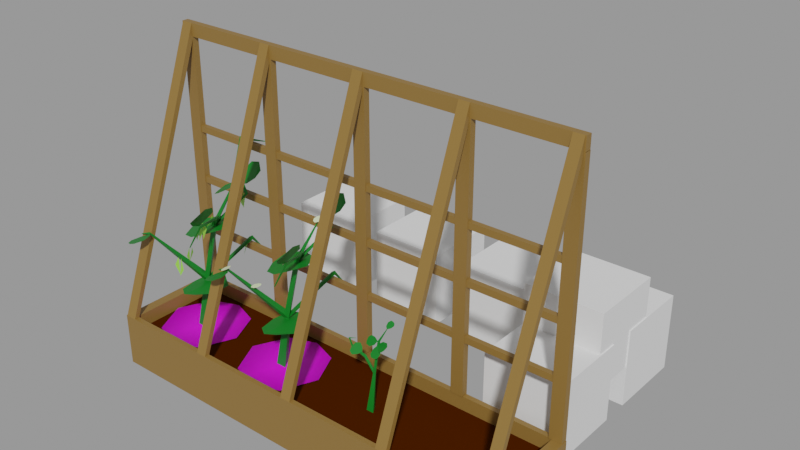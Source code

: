 # Source: Peas.blend  (saved by Blender 2.91.10; exported with 4.5.12 LTS)
import bpy
from mathutils import Matrix  # noqa: F401  (used for matrix-valued properties, if any)

bpy.ops.wm.read_factory_settings(use_empty=True)
scene = bpy.context.scene
scene.name = 'With bed'

# ---- collections
col_places = bpy.data.collections.new('Places'); scene.collection.children.link(col_places)
col_test = bpy.data.collections.new('Test'); scene.collection.children.link(col_test)

# ---- images (referenced by path relative to the original .blend; pixels are not part of the script)
import os
ASSET_DIR = os.environ.get("B2B_ASSET_DIR", "")  # directory of the original .blend (textures are referenced by path, not embedded)
HERE = os.path.dirname(os.path.abspath(__file__))  # packed textures are extracted next to this script under _unpacked/

def load_image(name, relpath, width, height, colorspace="sRGB"):
    """Load a texture the original file referenced (path relative to the .blend, or extracted next to this script)."""
    p = next((c for c in (os.path.join(HERE, relpath), os.path.join(ASSET_DIR, relpath)) if relpath and os.path.exists(c)), "")
    if p:
        img = bpy.data.images.load(p, check_existing=True)
        img.name = name
    else:  # same state as the original file: an image datablock whose file is absent (Cycles renders it pink)
        img = bpy.data.images.new(name, width, height)
        img.source = "FILE"
        img.filepath = "//" + (relpath or name)
    img.colorspace_settings.name = colorspace
    return img
img_dry_ground_001 = load_image('Dry Ground.001', 'Dry Ground.png', 1024, 1024, 'sRGB')
img_wet_ground_003 = load_image('Wet Ground.003', 'Wet Ground.png', 1024, 1024, 'sRGB')

# ---- materials (node trees are filled in below, after node groups)
mat_wood = bpy.data.materials.new('Wood')
mat_wood.use_transparent_shadow = False
mat_ground = bpy.data.materials.new('Ground')
mat_ground.use_transparent_shadow = False
mat_dry_ground_001 = bpy.data.materials.new('Dry Ground.001')
mat_dry_ground_001.surface_render_method = 'BLENDED'
mat_dry_ground_001.blend_method = 'BLEND'
mat_dry_ground_001.use_transparent_shadow = False
mat_wet_ground_001 = bpy.data.materials.new('Wet Ground.001')
mat_wet_ground_001.surface_render_method = 'BLENDED'
mat_wet_ground_001.blend_method = 'BLEND'
mat_wet_ground_001.use_transparent_shadow = False
mat_grass_green = bpy.data.materials.new('Grass green')
mat_grass_green.use_transparent_shadow = False
mat_peas_flower = bpy.data.materials.new('Peas flower')
mat_peas_flower.use_transparent_shadow = False
mat_peas_main = bpy.data.materials.new('Peas main')
mat_peas_main.use_transparent_shadow = False

# ---- node groups
ng_auto_smooth = bpy.data.node_groups.new('Auto Smooth', 'GeometryNodeTree')
_s = ng_auto_smooth.interface.new_socket(name='Geometry', in_out='OUTPUT', socket_type='NodeSocketGeometry')
_s = ng_auto_smooth.interface.new_socket(name='Geometry', in_out='INPUT', socket_type='NodeSocketGeometry')
_s = ng_auto_smooth.interface.new_socket(name='Angle', in_out='INPUT', socket_type='NodeSocketFloat')
_s.subtype = 'ANGLE'
_s.min_value = 0.0
_s.max_value = 3.142
ng_auto_smooth.is_modifier = True
_N = ng_auto_smooth.nodes; _L = ng_auto_smooth.links
n0 = _N.new('NodeGroupOutput'); n0.name = 'Group Output'; n0.location = (480, -100)
n1 = _N.new('NodeGroupInput'); n1.name = 'Group Input'; n1.location = (-420, -300)
n2 = _N.new('NodeGroupInput'); n2.name = 'Group Input.001'; n2.location = (-60, -100)
n3 = _N.new('GeometryNodeSetShadeSmooth'); n3.name = 'Set Shade Smooth'; n3.location = (120, -100)
n3.domain = 'EDGE'
n4 = _N.new('GeometryNodeSetShadeSmooth'); n4.name = 'Set Shade Smooth.001'; n4.location = (300, -100)
n5 = _N.new('GeometryNodeInputMeshEdgeAngle'); n5.name = 'Edge Angle'; n5.location = (-420, -220)
n6 = _N.new('GeometryNodeInputEdgeSmooth'); n6.name = 'Is Edge Smooth'; n6.location = (-60, -160)
n7 = _N.new('GeometryNodeInputShadeSmooth'); n7.name = 'Is Face Smooth'; n7.location = (-240, -340)
n8 = _N.new('FunctionNodeBooleanMath'); n8.name = 'Boolean Math'; n8.location = (-60, -220)
n9 = _N.new('FunctionNodeCompare'); n9.name = 'Compare'; n9.location = (-240, -180)
n9.operation = 'LESS_EQUAL'
_L.new(n5.outputs[0], n9.inputs[0])
_L.new(n4.outputs[0], n0.inputs[0])
_L.new(n1.outputs[1], n9.inputs[1])
_L.new(n9.outputs[0], n8.inputs[0])
_L.new(n7.outputs[0], n8.inputs[1])
_L.new(n2.outputs[0], n3.inputs[0])
_L.new(n6.outputs[0], n3.inputs[1])
_L.new(n3.outputs[0], n4.inputs[0])
_L.new(n8.outputs[0], n3.inputs[2])
n0.is_active_output = True

# ---- material node trees
mat_wood.use_nodes = True; mat_wood.node_tree.nodes.clear()
_N = mat_wood.node_tree.nodes; _L = mat_wood.node_tree.links
n0 = _N.new('ShaderNodeBsdfPrincipled'); n0.name = 'Principled BSDF'; n0.location = (10, 300)
n0.distribution = 'GGX'
n0.subsurface_method = 'BURLEY'
n0.inputs[0].default_value = (0.2462, 0.1366, 0.03203, 1.0)
n0.inputs[3].default_value = 1.45
n0.inputs[27].default_value = (0.0, 0.0, 0.0, 1.0)
n0.inputs[28].default_value = 1.0
n1 = _N.new('ShaderNodeOutputMaterial'); n1.name = 'Material Output'; n1.location = (300, 300)
_L.new(n0.outputs[0], n1.inputs[0])
n1.is_active_output = True
mat_ground.use_nodes = True; mat_ground.node_tree.nodes.clear()
_N = mat_ground.node_tree.nodes; _L = mat_ground.node_tree.links
n0 = _N.new('ShaderNodeBsdfPrincipled'); n0.name = 'Principled BSDF'; n0.location = (15, 390)
n0.distribution = 'GGX'
n0.subsurface_method = 'BURLEY'
n0.inputs[0].default_value = (0.05522, 0.01159, 0.0, 1.0)
n0.inputs[2].default_value = 0.5996
n0.inputs[3].default_value = 1.45
n0.inputs[13].default_value = 0.0
n0.inputs[27].default_value = (0.0, 0.0, 0.0, 1.0)
n0.inputs[28].default_value = 1.0
n1 = _N.new('ShaderNodeOutputMaterial'); n1.name = 'Material Output'; n1.location = (305, 390)
_L.new(n0.outputs[0], n1.inputs[0])
n1.is_active_output = True
mat_dry_ground_001.use_nodes = True; mat_dry_ground_001.node_tree.nodes.clear()
_N = mat_dry_ground_001.node_tree.nodes; _L = mat_dry_ground_001.node_tree.links
n0 = _N.new('ShaderNodeOutputMaterial'); n0.name = 'Material Output'; n0.location = (138, 291)
n1 = _N.new('ShaderNodeTexImage'); n1.name = 'Image Texture'; n1.location = (-262, 291)
n1.image = img_dry_ground_001
n1.extension = 'CLIP'
n2 = _N.new('ShaderNodeBsdfPrincipled'); n2.name = 'Principled BSDF'; n2.location = (-62, 291)
n2.distribution = 'GGX'
n2.subsurface_method = 'BURLEY'
n2.inputs[3].default_value = 1.45
n2.inputs[27].default_value = (0.0, 0.0, 0.0, 1.0)
n2.inputs[28].default_value = 1.0
_L.new(n1.outputs[0], n2.inputs[0])
_L.new(n1.outputs[1], n2.inputs[4])
_L.new(n2.outputs[0], n0.inputs[0])
n0.is_active_output = True
mat_wet_ground_001.use_nodes = True; mat_wet_ground_001.node_tree.nodes.clear()
_N = mat_wet_ground_001.node_tree.nodes; _L = mat_wet_ground_001.node_tree.links
n0 = _N.new('ShaderNodeOutputMaterial'); n0.name = 'Material Output'; n0.location = (300, 300)
n1 = _N.new('ShaderNodeTexImage'); n1.name = 'Image Texture'; n1.location = (-200, 300)
n1.image = img_wet_ground_003
n1.extension = 'CLIP'
n2 = _N.new('ShaderNodeBsdfPrincipled'); n2.name = 'Principled BSDF'; n2.location = (0, 300)
n2.distribution = 'GGX'
n2.subsurface_method = 'BURLEY'
n2.inputs[3].default_value = 1.45
n2.inputs[27].default_value = (0.0, 0.0, 0.0, 1.0)
n2.inputs[28].default_value = 1.0
_L.new(n1.outputs[0], n2.inputs[0])
_L.new(n1.outputs[1], n2.inputs[4])
_L.new(n2.outputs[0], n0.inputs[0])
n0.is_active_output = True
mat_grass_green.use_nodes = True; mat_grass_green.node_tree.nodes.clear()
_N = mat_grass_green.node_tree.nodes; _L = mat_grass_green.node_tree.links
n0 = _N.new('ShaderNodeBsdfPrincipled'); n0.name = 'Principled BSDF'; n0.location = (10, 300)
n0.distribution = 'GGX'
n0.subsurface_method = 'BURLEY'
n0.inputs[0].default_value = (0.00258, 0.1743, 0.0134, 1.0)
n0.inputs[3].default_value = 1.45
n0.inputs[27].default_value = (0.0, 0.0, 0.0, 1.0)
n0.inputs[28].default_value = 1.0
n1 = _N.new('ShaderNodeOutputMaterial'); n1.name = 'Material Output'; n1.location = (300, 300)
_L.new(n0.outputs[0], n1.inputs[0])
n1.is_active_output = True
mat_peas_flower.use_nodes = True; mat_peas_flower.node_tree.nodes.clear()
_N = mat_peas_flower.node_tree.nodes; _L = mat_peas_flower.node_tree.links
n0 = _N.new('ShaderNodeBsdfPrincipled'); n0.name = 'Principled BSDF'; n0.location = (10, 300)
n0.distribution = 'GGX'
n0.subsurface_method = 'BURLEY'
n0.inputs[0].default_value = (0.8077, 0.9193, 0.5673, 1.0)
n0.inputs[3].default_value = 1.45
n0.inputs[27].default_value = (0.0, 0.0, 0.0, 1.0)
n0.inputs[28].default_value = 1.0
n1 = _N.new('ShaderNodeOutputMaterial'); n1.name = 'Material Output'; n1.location = (300, 300)
_L.new(n0.outputs[0], n1.inputs[0])
n1.is_active_output = True
mat_peas_main.use_nodes = True; mat_peas_main.node_tree.nodes.clear()
_N = mat_peas_main.node_tree.nodes; _L = mat_peas_main.node_tree.links
n0 = _N.new('ShaderNodeBsdfPrincipled'); n0.name = 'Principled BSDF'; n0.location = (10, 300)
n0.distribution = 'GGX'
n0.subsurface_method = 'BURLEY'
n0.inputs[0].default_value = (0.327, 0.8, 0.08277, 1.0)
n0.inputs[3].default_value = 1.45
n0.inputs[27].default_value = (0.0, 0.0, 0.0, 1.0)
n0.inputs[28].default_value = 1.0
n1 = _N.new('ShaderNodeOutputMaterial'); n1.name = 'Material Output'; n1.location = (300, 300)
_L.new(n0.outputs[0], n1.inputs[0])
n1.is_active_output = True

# ---- meshes
me_cube_003 = bpy.data.meshes.new('Cube.003')
me_cube_003.from_pydata([(-1.0, -1.0, -1.0), (-1.0, -1.0, 1.0), (-1.0, 1.0, -1.0), (-1.0, 1.0, 1.0), (1.0, -1.0, -1.0), (1.0, -1.0, 1.0), (1.0, 1.0, -1.0), (1.0, 1.0, 1.0)], [], [(0, 1, 3, 2), (2, 3, 7, 6), (6, 7, 5, 4), (4, 5, 1, 0), (2, 6, 4, 0), (7, 3, 1, 5)])
_uv = me_cube_003.uv_layers.new(name='UVMap')
_uv.uv.foreach_set('vector', [0.375, 0.0, 0.625, 0.0, 0.625, 0.25, 0.375, 0.25, 0.375, 0.25, 0.625, 0.25, 0.625, 0.5, 0.375, 0.5, 0.375, 0.5, 0.625, 0.5, 0.625, 0.75, 0.375, 0.75, 0.375, 0.75, 0.625, 0.75, 0.625, 1.0, 0.375, 1.0, 0.125, 0.5, 0.375, 0.5, 0.375, 0.75, 0.125, 0.75, 0.625, 0.5, 0.875, 0.5, 0.875, 0.75, 0.625, 0.75])
me_cube_003.use_remesh_fix_poles = True
me_cube_003.use_remesh_preserve_attributes = False
me_cube_003.use_mirror_vertex_groups = False
me_cube_003.update()
me_cube_002 = bpy.data.meshes.new('Cube.002')
me_cube_002.from_pydata([(8.0, 0.0, 1.0), (8.0, 0.0, 0.0), (8.0, -1.982, 0.0), (0.0, 0.0, 0.0), (0.0, -1.982, 1.0), (0.0, -1.982, 0.0), (7.806, -1.886, 1.0), (0.194, -1.886, 1.0), (7.806, -0.09613, 1.0), (0.194, -0.09613, 1.0), (8.0, -1.982, 1.0), (0.0, 0.0, 1.0), (7.806, -1.886, 0.7344), (0.194, -1.886, 0.7344), (7.806, -0.09613, 0.7344), (0.194, -0.09613, 0.7344), (0.002396, -0.1194, 1.002), (0.002396, -0.1194, 5.763), (0.002396, -0.0006918, 1.002), (0.002396, -0.0006918, 5.763), (0.242, -0.1194, 1.002), (0.242, -0.1194, 5.763), (0.242, -0.0006918, 1.002), (0.242, -0.0006918, 5.763), (1.884, -0.1194, 1.002), (1.884, -0.1194, 5.763), (1.884, -0.0006918, 1.002), (1.884, -0.0006918, 5.763), (2.123, -0.1194, 1.002), (2.123, -0.1194, 5.763), (2.123, -0.0006918, 1.002), (2.123, -0.0006918, 5.763), (3.884, -0.1194, 1.002), (3.884, -0.1194, 5.763), (3.884, -0.0006918, 1.002), (3.884, -0.0006918, 5.763), (4.123, -0.1194, 1.002), (4.123, -0.1194, 5.763), (4.123, -0.0006918, 1.002), (4.123, -0.0006918, 5.763), (5.884, -0.1194, 1.002), (5.884, -0.1194, 5.763), (5.884, -0.0006918, 1.002), (5.884, -0.0006918, 5.763), (6.123, -0.1194, 1.002), (6.123, -0.1194, 5.763), (6.123, -0.0006918, 1.002), (6.123, -0.0006918, 5.763), (7.75, -0.1194, 1.002), (7.75, -0.1194, 5.763), (7.75, -0.0006918, 1.002), (7.75, -0.0006918, 5.763), (7.99, -0.1194, 1.002), (7.99, -0.1194, 5.763), (7.99, -0.0006918, 1.002), (7.99, -0.0006918, 5.763), (0.003793, -0.1188, 6.002), (7.985, -0.1188, 6.002), (0.003793, -0.0001202, 6.002), (7.985, -0.0001193, 6.002), (0.003793, -0.1188, 5.763), (7.985, -0.1188, 5.763), (0.003793, -0.0001202, 5.763), (7.985, -0.0001193, 5.763), (0.02132, -1.982, 1.0), (0.02268, -0.1186, 6.002), (0.02132, -1.886, 1.0), (0.02268, -0.1194, 5.715), (0.2349, -1.982, 1.0), (0.2363, -0.1186, 6.002), (0.2349, -1.886, 1.0), (0.2363, -0.1194, 5.715), (5.895, -1.982, 1.0), (5.897, -0.1186, 6.002), (5.895, -1.886, 1.0), (5.897, -0.1194, 5.715), (6.099, -1.982, 1.0), (6.1, -0.1186, 6.002), (6.099, -1.886, 1.0), (6.1, -0.1194, 5.715), (3.894, -1.982, 1.0), (3.896, -0.1186, 6.002), (3.894, -1.886, 1.0), (3.896, -0.1194, 5.715), (4.099, -1.982, 1.0), (4.101, -0.1186, 6.002), (4.099, -1.886, 1.0), (4.101, -0.1194, 5.715), (1.896, -1.982, 1.0), (1.897, -0.1186, 6.002), (1.896, -1.886, 1.0), (1.897, -0.1194, 5.715), (2.098, -1.982, 1.0), (2.099, -0.1186, 6.002), (2.098, -1.886, 1.0), (2.099, -0.1194, 5.715), (7.769, -1.982, 1.0), (7.77, -0.1186, 6.002), (7.769, -1.886, 1.0), (7.77, -0.1194, 5.715), (7.961, -1.982, 1.0), (7.962, -0.1186, 6.002), (7.961, -1.886, 1.0), (7.962, -0.1194, 5.715), (7.806, -0.1057, 2.019), (0.1781, -0.1057, 2.019), (7.806, -0.01446, 2.019), (0.1781, -0.01446, 2.019), (7.806, -0.1057, 2.141), (0.1781, -0.1057, 2.141), (7.806, -0.01446, 2.141), (0.1781, -0.01446, 2.141), (7.806, -0.1057, 3.028), (0.1781, -0.1057, 3.028), (7.806, -0.01446, 3.028), (0.1781, -0.01446, 3.028), (7.806, -0.1057, 3.15), (0.1781, -0.1057, 3.15), (7.806, -0.01446, 3.15), (0.1781, -0.01446, 3.15), (7.806, -0.1057, 4.016), (0.1781, -0.1057, 4.016), (7.806, -0.01446, 4.016), (0.1781, -0.01446, 4.016), (7.806, -0.1057, 4.137), (0.1781, -0.1057, 4.137), (7.806, -0.01446, 4.137), (0.1781, -0.01446, 4.137)], [], [(2, 10, 4, 5), (5, 4, 11, 3), (1, 0, 10, 2), (3, 11, 0, 1), (8, 9, 15, 14), (6, 7, 4, 10), (8, 6, 10, 0), (7, 9, 11, 4), (9, 8, 0, 11), (14, 15, 13, 12), (6, 8, 14, 12), (9, 7, 13, 15), (7, 6, 12, 13), (16, 17, 19, 18), (18, 19, 23, 22), (22, 23, 21, 20), (20, 21, 17, 16), (24, 25, 27, 26), (26, 27, 31, 30), (30, 31, 29, 28), (28, 29, 25, 24), (108, 109, 105, 104), (32, 33, 35, 34), (34, 35, 39, 38), (38, 39, 37, 36), (36, 37, 33, 32), (110, 111, 109, 108), (40, 41, 43, 42), (42, 43, 47, 46), (46, 47, 45, 44), (44, 45, 41, 40), (106, 107, 111, 110), (48, 49, 51, 50), (50, 51, 55, 54), (54, 55, 53, 52), (52, 53, 49, 48), (104, 105, 107, 106), (56, 57, 59, 58), (58, 59, 63, 62), (60, 61, 57, 56), (58, 62, 60, 56), (63, 59, 57, 61), (64, 65, 67, 66), (66, 67, 71, 70), (70, 71, 69, 68), (68, 69, 65, 64), (71, 67, 65, 69), (72, 73, 75, 74), (74, 75, 79, 78), (78, 79, 77, 76), (76, 77, 73, 72), (79, 75, 73, 77), (80, 81, 83, 82), (82, 83, 87, 86), (86, 87, 85, 84), (84, 85, 81, 80), (87, 83, 81, 85), (88, 89, 91, 90), (90, 91, 95, 94), (94, 95, 93, 92), (92, 93, 89, 88), (95, 91, 89, 93), (96, 97, 99, 98), (98, 99, 103, 102), (102, 103, 101, 100), (100, 101, 97, 96), (103, 99, 97, 101), (116, 117, 113, 112), (118, 119, 117, 116), (114, 115, 119, 118), (112, 113, 115, 114), (124, 125, 121, 120), (126, 127, 125, 124), (122, 123, 127, 126), (120, 121, 123, 122)])
me_cube_002.polygons.foreach_set('material_index', [0, 0, 0, 0, 0, 0, 0, 0, 0, 1, 0, 0, 0, 0, 0, 0, 0, 0, 0, 0, 0, 0, 0, 0, 0, 0, 0, 0, 0, 0, 0, 0, 0, 0, 0, 0, 0, 0, 0, 0, 0, 0, 0, 0, 0, 0, 0, 0, 0, 0, 0, 0, 0, 0, 0, 0, 0, 0, 0, 0, 0, 0, 0, 0, 0, 0, 0, 0, 0, 0, 0, 0, 0, 0, 0])
_uv = me_cube_002.uv_layers.new(name='UVMap')
_uv.uv.foreach_set('vector', [0.8022, 0.9922, 0.7102, 0.9922, 0.7102, 0.256, 0.8022, 0.256, 0.005136, 0.9889, 0.005136, 0.8302, 0.6402, 0.8302, 0.6402, 0.9889, 0.3475, 0.2409, 0.3475, 0.08205, 0.9831, 0.08205, 0.9831, 0.2409, 0.8336, 0.261, 0.9249, 0.261, 0.9249, 0.9916, 0.8336, 0.9916, 0.9426, 0.9738, 0.9426, 0.2787, 0.9669, 0.2787, 0.9669, 0.9738, 0.6923, 0.9744, 0.6923, 0.2739, 0.7102, 0.256, 0.7102, 0.9922, 0.3784, 0.05123, 0.9523, 0.05123, 0.9831, 0.08205, 0.3475, 0.08205, 0.03593, 0.7994, 0.6094, 0.7994, 0.6402, 0.8302, 0.005136, 0.8302, 0.9426, 0.2787, 0.9426, 0.9738, 0.9249, 0.9916, 0.9249, 0.261, 0.323, 0.009652, 0.323, 0.6648, 0.01212, 0.6648, 0.01212, 0.009652, 0.9523, 0.05123, 0.3784, 0.05123, 0.3784, 0.009026, 0.9523, 0.009026, 0.6094, 0.7994, 0.03593, 0.7994, 0.03593, 0.7572, 0.6094, 0.7572, 0.6923, 0.2739, 0.6923, 0.9744, 0.6679, 0.9744, 0.6679, 0.2739, 0.375, 0.0, 0.625, 0.0, 0.625, 0.25, 0.375, 0.25, 0.375, 0.25, 0.625, 0.25, 0.625, 0.5, 0.375, 0.5, 0.375, 0.5, 0.625, 0.5, 0.625, 0.75, 0.375, 0.75, 0.375, 0.75, 0.625, 0.75, 0.625, 1.0, 0.375, 1.0, 0.375, 0.0, 0.625, 0.0, 0.625, 0.25, 0.375, 0.25, 0.375, 0.25, 0.625, 0.25, 0.625, 0.5, 0.375, 0.5, 0.375, 0.5, 0.625, 0.5, 0.625, 0.75, 0.375, 0.75, 0.375, 0.75, 0.625, 0.75, 0.625, 1.0, 0.375, 1.0, 0.375, 0.75, 0.625, 0.75, 0.625, 1.0, 0.375, 1.0, 0.375, 0.0, 0.625, 0.0, 0.625, 0.25, 0.375, 0.25, 0.375, 0.25, 0.625, 0.25, 0.625, 0.5, 0.375, 0.5, 0.375, 0.5, 0.625, 0.5, 0.625, 0.75, 0.375, 0.75, 0.375, 0.75, 0.625, 0.75, 0.625, 1.0, 0.375, 1.0, 0.375, 0.5, 0.625, 0.5, 0.625, 0.75, 0.375, 0.75, 0.375, 0.0, 0.625, 0.0, 0.625, 0.25, 0.375, 0.25, 0.375, 0.25, 0.625, 0.25, 0.625, 0.5, 0.375, 0.5, 0.375, 0.5, 0.625, 0.5, 0.625, 0.75, 0.375, 0.75, 0.375, 0.75, 0.625, 0.75, 0.625, 1.0, 0.375, 1.0, 0.375, 0.25, 0.625, 0.25, 0.625, 0.5, 0.375, 0.5, 0.375, 0.0, 0.625, 0.0, 0.625, 0.25, 0.375, 0.25, 0.375, 0.25, 0.625, 0.25, 0.625, 0.5, 0.375, 0.5, 0.375, 0.5, 0.625, 0.5, 0.625, 0.75, 0.375, 0.75, 0.375, 0.75, 0.625, 0.75, 0.625, 1.0, 0.375, 1.0, 0.375, 0.0, 0.625, 0.0, 0.625, 0.25, 0.375, 0.25, 0.375, 0.0, 0.6244, 0.0, 0.6244, 0.25, 0.375, 0.25, 0.375, 0.25, 0.6244, 0.25, 0.6244, 0.5, 0.375, 0.5, 0.375, 0.75, 0.6244, 0.75, 0.6244, 1.0, 0.375, 1.0, 0.125, 0.5, 0.375, 0.5, 0.375, 0.75, 0.125, 0.75, 0.6244, 0.5, 0.875, 0.5, 0.875, 0.75, 0.6244, 0.75, 0.375, 0.0, 0.6121, 0.0, 0.6121, 0.25, 0.375, 0.25, 0.375, 0.25, 0.6121, 0.25, 0.6121, 0.5, 0.375, 0.5, 0.375, 0.5, 0.6121, 0.5, 0.6121, 0.75, 0.375, 0.75, 0.375, 0.75, 0.6121, 0.75, 0.6121, 1.0, 0.375, 1.0, 0.6121, 0.5, 0.875, 0.5, 0.875, 0.75, 0.6121, 0.75, 0.375, 0.0, 0.6121, 0.0, 0.6121, 0.25, 0.375, 0.25, 0.375, 0.25, 0.6121, 0.25, 0.6121, 0.5, 0.375, 0.5, 0.375, 0.5, 0.6121, 0.5, 0.6121, 0.75, 0.375, 0.75, 0.375, 0.75, 0.6121, 0.75, 0.6121, 1.0, 0.375, 1.0, 0.6121, 0.5, 0.875, 0.5, 0.875, 0.75, 0.6121, 0.75, 0.375, 0.0, 0.6121, 0.0, 0.6121, 0.25, 0.375, 0.25, 0.375, 0.25, 0.6121, 0.25, 0.6121, 0.5, 0.375, 0.5, 0.375, 0.5, 0.6121, 0.5, 0.6121, 0.75, 0.375, 0.75, 0.375, 0.75, 0.6121, 0.75, 0.6121, 1.0, 0.375, 1.0, 0.6121, 0.5, 0.875, 0.5, 0.875, 0.75, 0.6121, 0.75, 0.375, 0.0, 0.6121, 0.0, 0.6121, 0.25, 0.375, 0.25, 0.375, 0.25, 0.6121, 0.25, 0.6121, 0.5, 0.375, 0.5, 0.375, 0.5, 0.6121, 0.5, 0.6121, 0.75, 0.375, 0.75, 0.375, 0.75, 0.6121, 0.75, 0.6121, 1.0, 0.375, 1.0, 0.6121, 0.5, 0.875, 0.5, 0.875, 0.75, 0.6121, 0.75, 0.375, 0.0, 0.6121, 0.0, 0.6121, 0.25, 0.375, 0.25, 0.375, 0.25, 0.6121, 0.25, 0.6121, 0.5, 0.375, 0.5, 0.375, 0.5, 0.6121, 0.5, 0.6121, 0.75, 0.375, 0.75, 0.375, 0.75, 0.6121, 0.75, 0.6121, 1.0, 0.375, 1.0, 0.6121, 0.5, 0.875, 0.5, 0.875, 0.75, 0.6121, 0.75, 0.375, 0.75, 0.625, 0.75, 0.625, 1.0, 0.375, 1.0, 0.375, 0.5, 0.625, 0.5, 0.625, 0.75, 0.375, 0.75, 0.375, 0.25, 0.625, 0.25, 0.625, 0.5, 0.375, 0.5, 0.375, 0.0, 0.625, 0.0, 0.625, 0.25, 0.375, 0.25, 0.375, 0.75, 0.625, 0.75, 0.625, 1.0, 0.375, 1.0, 0.375, 0.5, 0.625, 0.5, 0.625, 0.75, 0.375, 0.75, 0.375, 0.25, 0.625, 0.25, 0.625, 0.5, 0.375, 0.5, 0.375, 0.0, 0.625, 0.0, 0.625, 0.25, 0.375, 0.25])
me_cube_002.materials.append(mat_wood)
me_cube_002.materials.append(mat_ground)
me_cube_002.use_remesh_preserve_volume = False
me_cube_002.use_remesh_preserve_attributes = False
me_cube_002.use_mirror_vertex_groups = False
me_cube_002.update()
me_plane_003 = bpy.data.meshes.new('Plane.003')
me_plane_003.from_pydata([(0.6207, 0.765, -0.01421), (-0.6207, 0.765, -0.01421), (0.0, 0.9761, -0.0001581), (0.6207, -0.765, -0.01421), (0.9745, 0.0, -0.0001581), (-0.6207, -0.765, -0.01421), (-0.9745, 0.0, -0.0001581), (0.0, -0.9761, -0.0001581)], [], [(2, 1, 6, 5, 7, 3, 4, 0)])
_uv = me_plane_003.uv_layers.new(name='UVMap')
_uv.uv.foreach_set('vector', [0.2489, 0.9638, 9.632e-05, 0.7273, 9.622e-05, 0.2861, 0.336, 9.622e-05, 0.6774, 0.03622, 0.9261, 0.2727, 0.9261, 0.7139, 0.5902, 0.9999])
me_plane_003.materials.append(mat_dry_ground_001)
me_plane_003.use_remesh_fix_poles = True
me_plane_003.use_remesh_preserve_attributes = False
me_plane_003.use_mirror_vertex_groups = False
me_plane_003.update()
me_plane_002 = bpy.data.meshes.new('Plane.002')
me_plane_002.from_pydata([(0.6207, 0.765, -0.01421), (-0.6207, 0.765, -0.01421), (0.0, 0.9761, -0.0001581), (0.6207, -0.765, -0.01421), (0.9745, 0.0, -0.0001581), (-0.6207, -0.765, -0.01421), (-0.9745, 0.0, -0.0001581), (0.0, -0.9761, -0.0001581)], [], [(2, 1, 6, 5, 7, 3, 4, 0)])
_uv = me_plane_002.uv_layers.new(name='UVMap')
_uv.uv.foreach_set('vector', [0.2489, 0.9638, 9.632e-05, 0.7273, 9.622e-05, 0.2861, 0.336, 9.622e-05, 0.6774, 0.03622, 0.9261, 0.2727, 0.9261, 0.7139, 0.5902, 0.9999])
me_plane_002.materials.append(mat_wet_ground_001)
me_plane_002.use_remesh_fix_poles = True
me_plane_002.use_remesh_preserve_attributes = False
me_plane_002.use_mirror_vertex_groups = False
me_plane_002.update()
me_cylinder_007 = bpy.data.meshes.new('Cylinder.007')
me_cylinder_007.from_pydata([(-0.000399, 0.03339, 0.002359), (-0.002448, 0.06527, 0.4744), (0.04961, -0.05322, 0.002359), (0.01664, 0.03221, 0.4744), (-0.0504, -0.05322, 0.002359), (-0.02154, 0.03221, 0.4744), (0.03918, 0.09231, 0.8934), (0.0404, 0.06685, 0.8744), (0.02019, 0.06745, 0.8989), (0.1509, 0.08437, 1.099), (0.1516, 0.07659, 1.093), (0.1451, 0.07678, 1.1), (-0.157, 0.07734, 0.632), (-0.1402, 0.05553, 0.6584), (-0.1529, 0.03986, 0.626), (-0.3498, 0.07584, 0.6798), (-0.3355, 0.05729, 0.6918), (-0.3551, 0.05036, 0.6757), (-0.4075, 0.08563, 0.7617), (-0.4033, 0.0683, 0.7607), (-0.4191, 0.07327, 0.7674), (-0.3093, 0.0865, 0.7954), (-0.3085, 0.08335, 0.7952), (-0.3114, 0.08425, 0.7964), (-0.229, 0.009077, 0.6535), (-0.2331, 0.0989, 0.6998), (-0.3228, -0.01853, 0.6705), (-0.3283, 0.0909, 0.727), (-0.2757, -0.03282, 0.6479), (-0.2002, 0.05695, 0.668), (-0.2812, 0.1226, 0.7275), (-0.3383, 0.0345, 0.7021), (0.00512, 0.02903, 0.8611), (-0.04611, 0.1044, 0.9091), (-0.113, 0.02801, 0.8295), (-0.1362, 0.09768, 0.8811), (-0.05139, 0.01263, 0.8293), (0.0231, 0.06844, 0.8993), (-0.1067, 0.1151, 0.9041), (-0.1338, 0.06251, 0.8524), (0.08167, 0.09488, 0.9015), (0.07799, 0.005112, 0.8512), (0.1888, 0.03645, 0.9093), (0.163, -0.03507, 0.8616), (0.146, 0.08294, 0.9154), (0.03843, 0.06946, 0.8729), (0.1241, -0.03586, 0.8479), (0.1846, -0.003446, 0.8861), (0.0765, 0.05329, 0.8317), (-0.01823, 0.03862, 0.7941), (0.08005, -0.01665, 0.7314), (-0.008637, -0.01639, 0.7177), (0.1009, 0.01817, 0.7803), (0.02515, 0.07143, 0.8508), (-0.03212, 0.004096, 0.7448), (0.03649, -0.02188, 0.7166), (0.1216, 0.09737, 1.122), (0.1916, 0.09735, 1.12), (0.1526, 0.1461, 1.182), (0.2111, 0.1356, 1.168), (0.1234, 0.1273, 1.156), (0.1467, 0.07817, 1.099), (0.2166, 0.1179, 1.147), (0.184, 0.1448, 1.18)], [], [(0, 1, 3, 2), (2, 3, 5, 4), (5, 3, 7, 8), (4, 5, 1, 0), (1, 5, 8, 6), (3, 1, 6, 7), (6, 8, 11, 9), (8, 7, 10, 11), (7, 6, 9, 10), (5, 14, 12, 1), (3, 13, 14, 5), (1, 12, 13, 3), (14, 17, 15, 12), (13, 16, 17, 14), (12, 15, 16, 13), (17, 20, 18, 15), (16, 19, 20, 17), (15, 18, 19, 16), (20, 23, 21, 18), (19, 22, 23, 20), (18, 21, 22, 19), (29, 25, 30, 27, 31, 26, 28, 24), (37, 33, 38, 35, 39, 34, 36, 32), (45, 41, 46, 43, 47, 42, 44, 40), (53, 49, 54, 51, 55, 50, 52, 48), (61, 57, 62, 59, 63, 58, 60, 56), (22, 21, 23)])
_uv = me_cylinder_007.uv_layers.new(name='UVMap')
_uv.uv.foreach_set('vector', [1.0, 0.5, 1.0, 1.0, 0.6667, 1.0, 0.6667, 0.5, 0.6667, 0.5, 0.6667, 1.0, 0.3333, 1.0, 0.3333, 0.5, 0.3333, 1.0, 0.6667, 1.0, 0.6667, 1.0, 0.3333, 1.0, 0.3333, 0.5, 0.3333, 1.0, -5.96e-08, 1.0, -5.96e-08, 0.5, -5.96e-08, 1.0, 0.3333, 1.0, 0.3333, 1.0, -5.96e-08, 1.0, 0.6667, 1.0, 1.0, 1.0, 1.0, 1.0, 0.6667, 1.0, -5.96e-08, 1.0, 0.3333, 1.0, 0.3333, 1.0, -5.96e-08, 1.0, 0.3333, 1.0, 0.6667, 1.0, 0.6667, 1.0, 0.3333, 1.0, 0.6667, 1.0, 1.0, 1.0, 1.0, 1.0, 0.6667, 1.0, 0.3333, 1.0, 0.3333, 1.0, -5.96e-08, 1.0, -5.96e-08, 1.0, 0.6667, 1.0, 0.6667, 1.0, 0.3333, 1.0, 0.3333, 1.0, 1.0, 1.0, 1.0, 1.0, 0.6667, 1.0, 0.6667, 1.0, 0.3333, 1.0, 0.3333, 1.0, -5.96e-08, 1.0, -5.96e-08, 1.0, 0.6667, 1.0, 0.6667, 1.0, 0.3333, 1.0, 0.3333, 1.0, 1.0, 1.0, 1.0, 1.0, 0.6667, 1.0, 0.6667, 1.0, 0.3333, 1.0, 0.3333, 1.0, -5.96e-08, 1.0, -5.96e-08, 1.0, 0.6667, 1.0, 0.6667, 1.0, 0.3333, 1.0, 0.3333, 1.0, 1.0, 1.0, 1.0, 1.0, 0.6667, 1.0, 0.6667, 1.0, 0.3333, 1.0, 0.3333, 1.0, -5.96e-08, 1.0, -5.96e-08, 1.0, 0.6667, 1.0, 0.6667, 1.0, 0.3333, 1.0, 0.3333, 1.0, 1.0, 1.0, 1.0, 1.0, 0.6667, 1.0, 0.6667, 1.0, 0.5, 0.0, 1.0, 0.0, 1.0, 0.5, 1.0, 1.0, 0.5, 1.0, 0.0, 1.0, 0.0, 0.5, 0.0, 0.0, 0.5, 0.0, 1.0, 0.0, 1.0, 0.5, 1.0, 1.0, 0.5, 1.0, 0.0, 1.0, 0.0, 0.5, 0.0, 0.0, 0.5, 0.0, 1.0, 0.0, 1.0, 0.5, 1.0, 1.0, 0.5, 1.0, 0.0, 1.0, 0.0, 0.5, 0.0, 0.0, 0.5, 0.0, 1.0, 0.0, 1.0, 0.5, 1.0, 1.0, 0.5, 1.0, 0.0, 1.0, 0.0, 0.5, 0.0, 0.0, 0.5, 0.0, 1.0, 0.0, 1.0, 0.5, 1.0, 1.0, 0.5, 1.0, 0.0, 1.0, 0.0, 0.5, 0.0, 0.0, 0.6667, 1.0, -5.96e-08, 1.0, 0.3333, 1.0])
me_cylinder_007.materials.append(mat_grass_green)
me_cylinder_007.use_remesh_fix_poles = True
me_cylinder_007.use_remesh_preserve_attributes = False
me_cylinder_007.use_mirror_vertex_groups = False
me_cylinder_007.update()
me_cylinder_008 = bpy.data.meshes.new('Cylinder.008')
me_cylinder_008.from_pydata([(-0.003216, 0.05783, 0.00102), (0.01022, 0.1327, 0.6806), (0.06718, -0.0641, 0.00102), (0.05575, 0.05166, 0.6558), (-0.07362, -0.0641, 0.00102), (-0.03415, 0.0554, 0.6286), (0.1789, 0.1634, 1.452), (0.2207, 0.1051, 1.461), (0.1496, 0.09748, 1.451), (0.3339, 0.5568, 1.759), (0.366, 0.5315, 1.776), (0.3264, 0.5137, 1.766), (0.3531, -0.1267, 0.6487), (-0.1417, -0.005825, 0.5983), (0.149, 0.2503, 0.6647), (0.1804, 0.5843, 1.83), (0.193, 0.6255, 1.841), (0.191, 0.6136, 1.799), (-0.6561, -0.354, 1.242), (-0.6554, -0.361, 1.239), (-0.6576, -0.3547, 1.232), (-0.5419, -0.3163, 1.239), (-0.522, -0.3373, 1.271), (-0.5449, -0.3178, 1.282), (-0.448, -0.3955, 1.288), (-0.62, -0.4174, 1.227), (-0.491, -0.6065, 1.252), (-0.6421, -0.5833, 1.204), (-0.4314, -0.5132, 1.276), (-0.5228, -0.3266, 1.271), (-0.6677, -0.5141, 1.204), (-0.569, -0.6117, 1.225), (-0.09346, 0.7789, 1.624), (-0.08864, 0.7946, 1.628), (-0.08941, 0.79, 1.612), (-0.05609, 0.1966, 0.6437), (0.3457, 0.1204, 0.6528), (0.02152, -0.3246, 0.6053), (0.323, 0.08338, 1.641), (0.3337, 0.02362, 1.602), (0.2669, 0.04933, 1.611), (0.4448, -0.3244, 1.688), (0.4405, -0.3053, 1.656), (0.4128, -0.3062, 1.681), (0.4027, -0.4683, 1.45), (0.4012, -0.4615, 1.438), (0.3912, -0.4618, 1.447), (0.2808, 0.6494, 1.083), (0.2813, 0.6282, 1.134), (0.2374, 0.6163, 1.105), (0.2564, 0.801, 0.8833), (0.2524, 0.8058, 0.9028), (0.2401, 0.7921, 0.895), (0.3876, 0.06879, 1.473), (0.1843, -0.2773, 0.6352), (-0.1074, -0.2369, 0.593), (0.4096, 0.2712, 1.99), (0.419, 0.258, 1.992), (0.403, 0.2563, 1.99), (-0.1086, -0.004369, 1.371), (0.05921, 0.3433, 1.444), (-0.1085, 0.2167, 1.409), (0.2899, 0.2954, 1.459), (0.1582, -0.2393, 1.414), (0.2881, -0.1341, 1.455), (0.008195, -0.2063, 1.384), (0.3764, 0.6494, 1.945), (0.08299, 0.7669, 1.964), (0.2683, 0.8334, 2.074), (0.1381, 0.8273, 2.043), (0.3717, 0.7545, 2.009), (0.1819, 0.585, 1.827), (0.2929, 0.5848, 1.872), (0.1043, 0.6565, 1.883), (0.496, -0.504, 1.815), (0.5498, -0.1953, 1.86), (0.6225, -0.3698, 1.983), (0.5998, -0.2417, 1.951), (0.5808, -0.4831, 1.902), (0.4255, -0.3198, 1.685), (0.4355, -0.4307, 1.729), (0.4667, -0.2329, 1.756), (0.462, 0.281, 2.046), (0.3626, 0.2831, 2.016), (0.4693, 0.1998, 2.013), (0.3675, 0.2104, 1.987), (0.4831, 0.2434, 2.034), (0.4138, 0.2974, 2.039), (0.3464, 0.2459, 1.997), (0.4136, 0.1873, 1.99), (0.4193, -0.2535, 1.769), (0.3724, -0.2328, 1.682), (0.4448, -0.3492, 1.734), (0.394, -0.3183, 1.649), (0.4426, -0.3018, 1.77), (0.3896, -0.2233, 1.724), (0.3723, -0.2723, 1.646), (0.425, -0.3556, 1.687), (0.3047, 0.0635, 1.695), (0.2352, 0.07637, 1.616), (0.3144, -0.04438, 1.671), (0.2424, -0.02011, 1.593), (0.3253, 0.01095, 1.7), (0.2646, 0.09097, 1.652), (0.2226, 0.02955, 1.586), (0.2815, -0.05614, 1.63), (0.2392, 0.6172, 1.91), (0.1382, 0.6062, 1.864), (0.2838, 0.541, 1.834), (0.1761, 0.5374, 1.795), (0.2818, 0.5855, 1.884), (0.1732, 0.6266, 1.896), (0.1346, 0.5678, 1.819), (0.2425, 0.5218, 1.801), (-0.4954, -0.3028, 1.323), (-0.5755, -0.3277, 1.283), (-0.4652, -0.3955, 1.323), (-0.5501, -0.4113, 1.282), (-0.4637, -0.3404, 1.331), (-0.5463, -0.3002, 1.298), (-0.5809, -0.3765, 1.273), (-0.4991, -0.4226, 1.306), (-0.2274, -0.08985, 1.086), (-0.3133, -0.1152, 1.06), (-0.1987, -0.183, 1.086), (-0.2893, -0.1992, 1.06), (-0.1954, -0.1277, 1.09), (-0.2817, -0.08749, 1.069), (-0.3207, -0.1642, 1.054), (-0.2354, -0.2103, 1.075), (0.3163, 0.3967, 1.714), (0.2619, 0.3792, 1.666), (0.3525, 0.3293, 1.699), (0.2931, 0.3184, 1.652), (0.3454, 0.3696, 1.716), (0.2792, 0.3996, 1.688), (0.2653, 0.3438, 1.648), (0.3318, 0.3095, 1.675)], [], [(0, 1, 3, 2), (2, 3, 5, 4), (5, 3, 7, 8), (4, 5, 1, 0), (1, 5, 8, 6), (3, 1, 6, 7), (6, 8, 11, 9), (8, 7, 10, 11), (7, 6, 9, 10), (35, 13, 55, 37, 54, 12, 36, 14), (1, 5, 21, 23), (5, 3, 22, 21), (21, 20, 18, 23), (22, 19, 20, 21), (11, 10, 16, 15), (9, 11, 15, 17), (23, 18, 19, 22), (10, 9, 17, 16), (69, 67, 73, 71, 72, 66, 70, 68), (61, 59, 65, 63, 64, 53, 62, 60), (77, 75, 81, 79, 80, 74, 78, 76), (29, 25, 30, 27, 31, 26, 28, 24), (17, 15, 32, 34), (16, 17, 34, 33), (15, 16, 33, 32), (3, 1, 23, 22), (8, 40, 38, 6), (7, 39, 40, 8), (6, 38, 39, 7), (40, 43, 41, 38), (39, 42, 43, 40), (38, 41, 42, 39), (43, 46, 44, 41), (42, 45, 46, 43), (41, 44, 45, 42), (1, 5, 49, 47), (5, 3, 48, 49), (3, 1, 47, 48), (47, 49, 52, 50), (49, 48, 51, 52), (48, 47, 50, 51), (6, 8, 58, 56), (8, 7, 57, 58), (7, 6, 56, 57), (87, 83, 88, 85, 89, 84, 86, 82), (95, 91, 96, 93, 97, 92, 94, 90), (103, 99, 104, 101, 105, 100, 102, 98), (111, 107, 112, 109, 113, 108, 110, 106), (119, 115, 120, 117, 121, 116, 118, 114), (127, 123, 128, 125, 129, 124, 126, 122), (135, 131, 136, 133, 137, 132, 134, 130)])
me_cylinder_008.polygons.foreach_set('material_index', [0, 0, 0, 0, 0, 0, 0, 0, 0, 0, 0, 0, 0, 0, 0, 0, 0, 0, 0, 0, 0, 0, 0, 0, 0, 0, 0, 0, 0, 0, 0, 0, 0, 0, 0, 0, 0, 0, 0, 0, 0, 0, 0, 0, 1, 1, 1, 1, 1, 1, 1])
_uv = me_cylinder_008.uv_layers.new(name='UVMap')
_uv.uv.foreach_set('vector', [1.0, 0.5, 1.0, 1.0, 0.6667, 1.0, 0.6667, 0.5, 0.6667, 0.5, 0.6667, 1.0, 0.3333, 1.0, 0.3333, 0.5, 0.3333, 1.0, 0.6667, 1.0, 0.6667, 1.0, 0.3333, 1.0, 0.3333, 0.5, 0.3333, 1.0, -5.96e-08, 1.0, -5.96e-08, 0.5, -5.96e-08, 1.0, 0.3333, 1.0, 0.3333, 1.0, -5.96e-08, 1.0, 0.6667, 1.0, 1.0, 1.0, 1.0, 1.0, 0.6667, 1.0, -5.96e-08, 1.0, 0.3333, 1.0, 0.3333, 1.0, -5.96e-08, 1.0, 0.3333, 1.0, 0.6667, 1.0, 0.6667, 1.0, 0.3333, 1.0, 0.6667, 1.0, 1.0, 1.0, 1.0, 1.0, 0.6667, 1.0, 0.5, 0.0, 1.0, 0.0, 1.0, 0.5, 1.0, 1.0, 0.5, 1.0, 0.0, 1.0, 0.0, 0.5, 0.0, 0.0, -5.96e-08, 1.0, 0.3333, 1.0, 0.3333, 1.0, -5.96e-08, 1.0, 0.3333, 1.0, 0.6667, 1.0, 0.6667, 1.0, 0.3333, 1.0, 0.3333, 1.0, 0.3333, 1.0, -5.96e-08, 1.0, -5.96e-08, 1.0, 0.6667, 1.0, 0.6667, 1.0, 0.3333, 1.0, 0.3333, 1.0, 0.3333, 1.0, 0.6667, 1.0, 0.6667, 1.0, 0.3333, 1.0, -5.96e-08, 1.0, 0.3333, 1.0, 0.3333, 1.0, -5.96e-08, 1.0, 1.0, 1.0, 1.0, 1.0, 0.6667, 1.0, 0.6667, 1.0, 0.6667, 1.0, 1.0, 1.0, 1.0, 1.0, 0.6667, 1.0, 0.5, 0.0, 1.0, 0.0, 1.0, 0.5, 1.0, 1.0, 0.5, 1.0, 0.0, 1.0, 0.0, 0.5, 0.0, 0.0, 0.5, 0.0, 1.0, 0.0, 1.0, 0.5, 1.0, 1.0, 0.5, 1.0, 0.0, 1.0, 0.0, 0.5, 0.0, 0.0, 0.5, 0.0, 1.0, 0.0, 1.0, 0.5, 1.0, 1.0, 0.5, 1.0, 0.0, 1.0, 0.0, 0.5, 0.0, 0.0, 0.5, 0.0, 1.0, 0.0, 1.0, 0.5, 1.0, 1.0, 0.5, 1.0, 0.0, 1.0, 0.0, 0.5, 0.0, 0.0, -5.96e-08, 1.0, 0.3333, 1.0, 0.3333, 1.0, -5.96e-08, 1.0, 0.6667, 1.0, 1.0, 1.0, 1.0, 1.0, 0.6667, 1.0, 0.3333, 1.0, 0.6667, 1.0, 0.6667, 1.0, 0.3333, 1.0, 0.6667, 1.0, 1.0, 1.0, 1.0, 1.0, 0.6667, 1.0, 0.3333, 1.0, 0.3333, 1.0, -5.96e-08, 1.0, -5.96e-08, 1.0, 0.6667, 1.0, 0.6667, 1.0, 0.3333, 1.0, 0.3333, 1.0, 1.0, 1.0, 1.0, 1.0, 0.6667, 1.0, 0.6667, 1.0, 0.3333, 1.0, 0.3333, 1.0, -5.96e-08, 1.0, -5.96e-08, 1.0, 0.6667, 1.0, 0.6667, 1.0, 0.3333, 1.0, 0.3333, 1.0, 1.0, 1.0, 1.0, 1.0, 0.6667, 1.0, 0.6667, 1.0, 0.3333, 1.0, 0.3333, 1.0, -5.96e-08, 1.0, -5.96e-08, 1.0, 0.6667, 1.0, 0.6667, 1.0, 0.3333, 1.0, 0.3333, 1.0, 1.0, 1.0, 1.0, 1.0, 0.6667, 1.0, 0.6667, 1.0, -5.96e-08, 1.0, 0.3333, 1.0, 0.3333, 1.0, -5.96e-08, 1.0, 0.3333, 1.0, 0.6667, 1.0, 0.6667, 1.0, 0.3333, 1.0, 0.6667, 1.0, 1.0, 1.0, 1.0, 1.0, 0.6667, 1.0, -5.96e-08, 1.0, 0.3333, 1.0, 0.3333, 1.0, -5.96e-08, 1.0, 0.3333, 1.0, 0.6667, 1.0, 0.6667, 1.0, 0.3333, 1.0, 0.6667, 1.0, 1.0, 1.0, 1.0, 1.0, 0.6667, 1.0, -5.96e-08, 1.0, 0.3333, 1.0, 0.3333, 1.0, -5.96e-08, 1.0, 0.3333, 1.0, 0.6667, 1.0, 0.6667, 1.0, 0.3333, 1.0, 0.6667, 1.0, 1.0, 1.0, 1.0, 1.0, 0.6667, 1.0, 0.5, 0.0, 1.0, 0.0, 1.0, 0.5, 1.0, 1.0, 0.5, 1.0, 0.0, 1.0, 0.0, 0.5, 0.0, 0.0, 0.5, 0.0, 1.0, 0.0, 1.0, 0.5, 1.0, 1.0, 0.5, 1.0, 0.0, 1.0, 0.0, 0.5, 0.0, 0.0, 0.5, 0.0, 1.0, 0.0, 1.0, 0.5, 1.0, 1.0, 0.5, 1.0, 0.0, 1.0, 0.0, 0.5, 0.0, 0.0, 0.5, 0.0, 1.0, 0.0, 1.0, 0.5, 1.0, 1.0, 0.5, 1.0, 0.0, 1.0, 0.0, 0.5, 0.0, 0.0, 0.5, 0.0, 1.0, 0.0, 1.0, 0.5, 1.0, 1.0, 0.5, 1.0, 0.0, 1.0, 0.0, 0.5, 0.0, 0.0, 0.5, 0.0, 1.0, 0.0, 1.0, 0.5, 1.0, 1.0, 0.5, 1.0, 0.0, 1.0, 0.0, 0.5, 0.0, 0.0, 0.5, 0.0, 1.0, 0.0, 1.0, 0.5, 1.0, 1.0, 0.5, 1.0, 0.0, 1.0, 0.0, 0.5, 0.0, 0.0])
me_cylinder_008.materials.append(mat_grass_green)
me_cylinder_008.materials.append(mat_peas_flower)
me_cylinder_008.use_remesh_fix_poles = True
me_cylinder_008.use_remesh_preserve_attributes = False
me_cylinder_008.use_mirror_vertex_groups = False
me_cylinder_008.update()
me_cylinder_009 = bpy.data.meshes.new('Cylinder.009')
me_cylinder_009.from_pydata([(-0.003216, 0.05783, 0.00102), (0.01022, 0.1327, 0.6806), (0.06718, -0.0641, 0.00102), (0.05575, 0.05166, 0.6558), (-0.07362, -0.0641, 0.00102), (-0.03415, 0.0554, 0.6286), (0.1789, 0.1634, 1.452), (0.2207, 0.1051, 1.461), (0.1496, 0.09748, 1.451), (0.3339, 0.5568, 1.759), (0.366, 0.5315, 1.776), (0.3264, 0.5137, 1.766), (0.3531, -0.1267, 0.6487), (-0.1417, -0.005825, 0.5983), (0.149, 0.2503, 0.6647), (0.1804, 0.5843, 1.83), (0.193, 0.6255, 1.841), (0.191, 0.6136, 1.799), (-0.6561, -0.354, 1.242), (-0.6554, -0.361, 1.239), (-0.6576, -0.3547, 1.232), (-0.5419, -0.3163, 1.239), (-0.522, -0.3373, 1.271), (-0.5449, -0.3178, 1.282), (-0.448, -0.3955, 1.288), (-0.62, -0.4174, 1.227), (-0.491, -0.6065, 1.252), (-0.6421, -0.5833, 1.204), (-0.4314, -0.5132, 1.276), (-0.5228, -0.3266, 1.271), (-0.6677, -0.5141, 1.204), (-0.569, -0.6117, 1.225), (-0.09346, 0.7789, 1.624), (-0.08864, 0.7946, 1.628), (-0.08941, 0.79, 1.612), (-0.05609, 0.1966, 0.6437), (0.3457, 0.1204, 0.6528), (0.02152, -0.3246, 0.6053), (0.323, 0.08338, 1.641), (0.3337, 0.02362, 1.602), (0.2669, 0.04933, 1.611), (0.4448, -0.3244, 1.688), (0.4405, -0.3053, 1.656), (0.4128, -0.3062, 1.681), (0.4027, -0.4683, 1.45), (0.4012, -0.4615, 1.438), (0.3912, -0.4618, 1.447), (0.2808, 0.6494, 1.083), (0.2813, 0.6282, 1.134), (0.2374, 0.6163, 1.105), (0.2564, 0.801, 0.8833), (0.2524, 0.8058, 0.9028), (0.2401, 0.7921, 0.895), (0.3876, 0.06879, 1.473), (0.1843, -0.2773, 0.6352), (-0.1074, -0.2369, 0.593), (0.4073, 0.2882, 1.985), (0.4304, 0.2534, 2.007), (0.3939, 0.2439, 1.979), (-0.1086, -0.004369, 1.371), (0.05921, 0.3433, 1.444), (-0.1085, 0.2167, 1.409), (0.2899, 0.2954, 1.459), (0.1582, -0.2393, 1.414), (0.2881, -0.1341, 1.455), (0.008195, -0.2063, 1.384), (0.3764, 0.6494, 1.945), (0.08299, 0.7669, 1.964), (0.2683, 0.8334, 2.074), (0.1381, 0.8273, 2.043), (0.3717, 0.7545, 2.009), (0.1819, 0.585, 1.827), (0.2929, 0.5848, 1.872), (0.1043, 0.6565, 1.883), (0.496, -0.504, 1.815), (0.5498, -0.1953, 1.86), (0.6225, -0.3698, 1.983), (0.5998, -0.2417, 1.951), (0.5808, -0.4831, 1.902), (0.4255, -0.3198, 1.685), (0.4355, -0.4307, 1.729), (0.4667, -0.2329, 1.756), (0.3647, -0.2857, 1.449), (0.3647, -0.2183, 1.556), (0.3623, -0.3149, 1.469), (0.4063, -0.2885, 1.68), (0.3873, -0.2783, 1.668), (0.4077, -0.3633, 1.576), (0.0303, 0.5145, 1.615), (0.005088, 0.5972, 1.72), (0.07193, 0.5169, 1.6), (0.1217, 0.6344, 1.796), (0.1617, 0.5476, 1.696), (0.1097, 0.6374, 1.801), (0.2744, 0.5337, 1.772), (0.2986, 0.4591, 1.665), (0.4043, -0.5229, 1.356), (0.4105, -0.4384, 1.449), (0.3984, -0.4694, 1.452), (0.3835, -0.4664, 1.266), (0.3749, -0.3997, 1.352), (0.379, -0.4645, 1.264), (0.2223, 0.5796, 2.389), (0.2539, 0.5044, 2.252), (0.231, 0.5597, 2.376), (0.1907, 0.5597, 2.146), (0.1732, 0.6463, 2.279), (0.1652, 0.5807, 2.16), (0.172, -0.01617, 1.462), (0.2325, 0.06178, 1.542), (0.1945, -0.03816, 1.456), (0.2914, -0.0004936, 1.648), (0.2766, 0.01549, 1.654), (0.2671, -0.08063, 1.55), (0.2241, 0.6333, 2.414), (0.2189, 0.5934, 2.435), (0.1827, 0.6222, 2.458), (0.5728, 0.7672, 2.437), (0.5743, 0.7616, 2.439), (0.5673, 0.764, 2.44), (0.4659, 0.2676, 2.013), (0.1836, 0.2115, 1.879), (0.2643, 0.4297, 1.951), (0.1719, 0.3477, 1.905), (0.4026, 0.4057, 1.993), (0.3448, 0.07202, 1.941), (0.4143, 0.1397, 1.985), (0.2578, 0.08921, 1.902), (-0.2595, -0.1311, 0.6919), (-0.3386, -0.1381, 0.8164), (-0.2299, -0.161, 0.6968), (-0.216, -0.1314, 0.9483), (-0.268, -0.1304, 0.9486), (-0.1477, -0.1608, 0.8186), (0.2913, 0.5258, 1.785), (0.2726, 0.5296, 1.553), (0.2271, 0.6019, 1.661), (0.2451, 0.5486, 1.537), (0.2279, 0.6172, 1.072), (0.3584, -0.217, 1.44), (0.3539, -0.1494, 1.558), (0.3609, -0.2201, 1.676), (0.1514, 0.6265, 0.9573), (0.1842, 0.5508, 0.8492)], [], [(0, 1, 3, 2), (2, 3, 5, 4), (5, 3, 7, 8), (4, 5, 1, 0), (1, 5, 8, 6), (3, 1, 6, 7), (6, 8, 11, 9), (8, 7, 10, 11), (7, 6, 9, 10), (35, 13, 55, 37, 54, 12, 36, 14), (1, 5, 21, 23), (5, 3, 22, 21), (21, 20, 18, 23), (22, 19, 20, 21), (11, 10, 16, 15), (9, 11, 15, 17), (23, 18, 19, 22), (10, 9, 17, 16), (69, 67, 73, 71, 72, 66, 70, 68), (61, 59, 65, 63, 64, 53, 62, 60), (77, 75, 81, 79, 80, 74, 78, 76), (29, 25, 30, 27, 31, 26, 28, 24), (17, 15, 32, 34), (16, 17, 34, 33), (15, 16, 33, 32), (3, 1, 23, 22), (8, 40, 38, 6), (7, 39, 40, 8), (6, 38, 39, 7), (40, 43, 41, 38), (39, 42, 43, 40), (38, 39, 42, 41), (43, 46, 44, 41), (42, 45, 46, 43), (41, 44, 45, 42), (1, 5, 49, 47), (5, 3, 48, 49), (3, 1, 47, 48), (47, 49, 52, 50), (49, 48, 51, 52), (48, 47, 50, 51), (6, 8, 58, 56), (8, 7, 57, 58), (7, 6, 56, 57), (83, 82, 86), (89, 88, 93), (100, 101, 97), (106, 107, 102), (90, 92, 91), (84, 87, 85), (109, 108, 112), (110, 113, 111), (56, 58, 116, 114), (58, 57, 115, 116), (57, 56, 114, 115), (114, 116, 119, 117), (116, 115, 118, 119), (115, 114, 117, 118), (123, 121, 127, 125, 126, 120, 124, 122), (129, 128, 132), (130, 133, 131), (99, 96, 98), (136, 137, 94), (135, 95, 134), (105, 103, 104), (142, 143, 138), (140, 139, 141)])
me_cylinder_009.polygons.foreach_set('material_index', [0, 0, 0, 0, 0, 0, 0, 0, 0, 0, 0, 0, 0, 0, 0, 0, 0, 0, 0, 0, 0, 0, 0, 0, 0, 0, 0, 0, 0, 0, 0, 0, 0, 0, 0, 0, 0, 0, 0, 0, 0, 0, 0, 0, 1, 1, 1, 1, 1, 1, 1, 1, 0, 0, 0, 0, 0, 0, 0, 1, 1, 1, 1, 1, 1, 1, 1])
_uv = me_cylinder_009.uv_layers.new(name='UVMap')
_uv.uv.foreach_set('vector', [1.0, 0.5, 1.0, 1.0, 0.6667, 1.0, 0.6667, 0.5, 0.6667, 0.5, 0.6667, 1.0, 0.3333, 1.0, 0.3333, 0.5, 0.3333, 1.0, 0.6667, 1.0, 0.6667, 1.0, 0.3333, 1.0, 0.3333, 0.5, 0.3333, 1.0, -5.96e-08, 1.0, -5.96e-08, 0.5, -5.96e-08, 1.0, 0.3333, 1.0, 0.3333, 1.0, -5.96e-08, 1.0, 0.6667, 1.0, 1.0, 1.0, 1.0, 1.0, 0.6667, 1.0, -5.96e-08, 1.0, 0.3333, 1.0, 0.3333, 1.0, -5.96e-08, 1.0, 0.3333, 1.0, 0.6667, 1.0, 0.6667, 1.0, 0.3333, 1.0, 0.6667, 1.0, 1.0, 1.0, 1.0, 1.0, 0.6667, 1.0, 0.5, 0.0, 1.0, 0.0, 1.0, 0.5, 1.0, 1.0, 0.5, 1.0, 0.0, 1.0, 0.0, 0.5, 0.0, 0.0, -5.96e-08, 1.0, 0.3333, 1.0, 0.3333, 1.0, -5.96e-08, 1.0, 0.3333, 1.0, 0.6667, 1.0, 0.6667, 1.0, 0.3333, 1.0, 0.3333, 1.0, 0.3333, 1.0, -5.96e-08, 1.0, -5.96e-08, 1.0, 0.6667, 1.0, 0.6667, 1.0, 0.3333, 1.0, 0.3333, 1.0, 0.3333, 1.0, 0.6667, 1.0, 0.6667, 1.0, 0.3333, 1.0, -5.96e-08, 1.0, 0.3333, 1.0, 0.3333, 1.0, -5.96e-08, 1.0, 1.0, 1.0, 1.0, 1.0, 0.6667, 1.0, 0.6667, 1.0, 0.6667, 1.0, 1.0, 1.0, 1.0, 1.0, 0.6667, 1.0, 0.5, 0.0, 1.0, 0.0, 1.0, 0.5, 1.0, 1.0, 0.5, 1.0, 0.0, 1.0, 0.0, 0.5, 0.0, 0.0, 0.5, 0.0, 1.0, 0.0, 1.0, 0.5, 1.0, 1.0, 0.5, 1.0, 0.0, 1.0, 0.0, 0.5, 0.0, 0.0, 0.5, 0.0, 1.0, 0.0, 1.0, 0.5, 1.0, 1.0, 0.5, 1.0, 0.0, 1.0, 0.0, 0.5, 0.0, 0.0, 0.5, 0.0, 1.0, 0.0, 1.0, 0.5, 1.0, 1.0, 0.5, 1.0, 0.0, 1.0, 0.0, 0.5, 0.0, 0.0, -5.96e-08, 1.0, 0.3333, 1.0, 0.3333, 1.0, -5.96e-08, 1.0, 0.6667, 1.0, 1.0, 1.0, 1.0, 1.0, 0.6667, 1.0, 0.3333, 1.0, 0.6667, 1.0, 0.6667, 1.0, 0.3333, 1.0, 0.6667, 1.0, 1.0, 1.0, 1.0, 1.0, 0.6667, 1.0, 0.3333, 1.0, 0.3333, 1.0, -5.96e-08, 1.0, -5.96e-08, 1.0, 0.6667, 1.0, 0.6667, 1.0, 0.3333, 1.0, 0.3333, 1.0, 1.0, 1.0, 1.0, 1.0, 0.6667, 1.0, 0.6667, 1.0, 0.3333, 1.0, 0.3333, 1.0, -5.96e-08, 1.0, -5.96e-08, 1.0, 0.6667, 1.0, 0.6667, 1.0, 0.3333, 1.0, 0.3333, 1.0, 1.0, 1.0, 0.6667, 1.0, 0.6667, 1.0, 1.0, 1.0, 0.3333, 1.0, 0.3333, 1.0, -5.96e-08, 1.0, -5.96e-08, 1.0, 0.6667, 1.0, 0.6667, 1.0, 0.3333, 1.0, 0.3333, 1.0, 1.0, 1.0, 1.0, 1.0, 0.6667, 1.0, 0.6667, 1.0, -5.96e-08, 1.0, 0.3333, 1.0, 0.3333, 1.0, -5.96e-08, 1.0, 0.3333, 1.0, 0.6667, 1.0, 0.6667, 1.0, 0.3333, 1.0, 0.6667, 1.0, 1.0, 1.0, 1.0, 1.0, 0.6667, 1.0, -5.96e-08, 1.0, 0.3333, 1.0, 0.3333, 1.0, -5.96e-08, 1.0, 0.3333, 1.0, 0.6667, 1.0, 0.6667, 1.0, 0.3333, 1.0, 0.6667, 1.0, 1.0, 1.0, 1.0, 1.0, 0.6667, 1.0, -5.96e-08, 1.0, 0.3333, 1.0, 0.3333, 1.0, -5.96e-08, 1.0, 0.3333, 1.0, 0.6667, 1.0, 0.6667, 1.0, 0.3333, 1.0, 0.6667, 1.0, 1.0, 1.0, 1.0, 1.0, 0.6667, 1.0, 0.0, 0.0, 0.0, 0.0, 0.0, 0.0, 0.0, 0.0, 0.0, 0.0, 0.0, 0.0, 0.0, 0.0, 0.0, 0.0, 0.0, 0.0, 0.0, 0.0, 0.0, 0.0, 0.0, 0.0, 0.0, 0.0, 0.0, 0.0, 0.0, 0.0, 0.0, 0.0, 0.0, 0.0, 0.0, 0.0, 0.0, 0.0, 0.0, 0.0, 0.0, 0.0, 0.0, 0.0, 0.0, 0.0, 0.0, 0.0, -5.96e-08, 1.0, 0.3333, 1.0, 0.3333, 1.0, -5.96e-08, 1.0, 0.3333, 1.0, 0.6667, 1.0, 0.9041, 1.0, 0.3333, 1.0, 0.6667, 1.0, 1.0, 1.0, 1.0, 1.0, 0.9041, 1.0, -5.96e-08, 1.0, 0.3333, 1.0, 0.3333, 1.0, -5.96e-08, 1.0, 0.3333, 1.0, 0.9041, 1.0, 0.6667, 1.0, 0.3333, 1.0, 0.9041, 1.0, 1.0, 1.0, 1.0, 1.0, 0.6667, 1.0, 0.5, 0.0, 1.0, 0.0, 1.0, 0.5, 1.0, 1.0, 0.5, 1.0, 0.0, 1.0, 0.0, 0.5, 0.0, 0.0, 0.0, 0.0, 0.0, 0.0, 0.0, 0.0, 0.0, 0.0, 0.0, 0.0, 0.0, 0.0, 0.0, 0.0, 0.0, 0.0, 0.0, 0.0, 0.0, 0.0, 0.0, 0.0, 0.0, 0.0, 0.0, 0.0, 0.0, 0.0, 0.0, 0.0, 0.0, 0.0, 0.0, 0.0, 0.0, 0.0, 0.0, 0.0, 0.0, 0.0, 0.0, 0.0, 0.0, 0.0, 0.0, 0.0, 0.0, 0.0])
me_cylinder_009.materials.append(mat_grass_green)
me_cylinder_009.materials.append(mat_peas_main)
me_cylinder_009.use_remesh_fix_poles = True
me_cylinder_009.use_remesh_preserve_attributes = False
me_cylinder_009.use_mirror_vertex_groups = False
me_cylinder_009.update()
me_cube_004 = bpy.data.meshes.new('Cube.004')
me_cube_004.from_pydata([(-1.0, -1.0, -1.0), (-1.0, -1.0, 1.0), (-1.0, 1.0, -1.0), (-1.0, 1.0, 1.0), (1.0, -1.0, -1.0), (1.0, -1.0, 1.0), (1.0, 1.0, -1.0), (1.0, 1.0, 1.0)], [], [(0, 1, 3, 2), (2, 3, 7, 6), (6, 7, 5, 4), (4, 5, 1, 0), (2, 6, 4, 0), (7, 3, 1, 5)])
_uv = me_cube_004.uv_layers.new(name='UVMap')
_uv.uv.foreach_set('vector', [0.375, 0.0, 0.625, 0.0, 0.625, 0.25, 0.375, 0.25, 0.375, 0.25, 0.625, 0.25, 0.625, 0.5, 0.375, 0.5, 0.375, 0.5, 0.625, 0.5, 0.625, 0.75, 0.375, 0.75, 0.375, 0.75, 0.625, 0.75, 0.625, 1.0, 0.375, 1.0, 0.125, 0.5, 0.375, 0.5, 0.375, 0.75, 0.125, 0.75, 0.625, 0.5, 0.875, 0.5, 0.875, 0.75, 0.625, 0.75])
me_cube_004.use_remesh_fix_poles = True
me_cube_004.use_remesh_preserve_attributes = False
me_cube_004.use_mirror_vertex_groups = False
me_cube_004.update()
me_cube_005 = bpy.data.meshes.new('Cube.005')
me_cube_005.from_pydata([(-1.0, -1.0, -1.0), (-1.0, -1.0, 1.0), (-1.0, 1.0, -1.0), (-1.0, 1.0, 1.0), (1.0, -1.0, -1.0), (1.0, -1.0, 1.0), (1.0, 1.0, -1.0), (1.0, 1.0, 1.0)], [], [(0, 1, 3, 2), (2, 3, 7, 6), (6, 7, 5, 4), (4, 5, 1, 0), (2, 6, 4, 0), (7, 3, 1, 5)])
_uv = me_cube_005.uv_layers.new(name='UVMap')
_uv.uv.foreach_set('vector', [0.375, 0.0, 0.625, 0.0, 0.625, 0.25, 0.375, 0.25, 0.375, 0.25, 0.625, 0.25, 0.625, 0.5, 0.375, 0.5, 0.375, 0.5, 0.625, 0.5, 0.625, 0.75, 0.375, 0.75, 0.375, 0.75, 0.625, 0.75, 0.625, 1.0, 0.375, 1.0, 0.125, 0.5, 0.375, 0.5, 0.375, 0.75, 0.125, 0.75, 0.625, 0.5, 0.875, 0.5, 0.875, 0.75, 0.625, 0.75])
me_cube_005.use_remesh_fix_poles = True
me_cube_005.use_remesh_preserve_attributes = False
me_cube_005.use_mirror_vertex_groups = False
me_cube_005.update()
me_cube_006 = bpy.data.meshes.new('Cube.006')
me_cube_006.from_pydata([(-1.0, -1.0, -1.0), (-1.0, -1.0, 1.0), (-1.0, 1.0, -1.0), (-1.0, 1.0, 1.0), (1.0, -1.0, -1.0), (1.0, -1.0, 1.0), (1.0, 1.0, -1.0), (1.0, 1.0, 1.0)], [], [(0, 1, 3, 2), (2, 3, 7, 6), (6, 7, 5, 4), (4, 5, 1, 0), (2, 6, 4, 0), (7, 3, 1, 5)])
_uv = me_cube_006.uv_layers.new(name='UVMap')
_uv.uv.foreach_set('vector', [0.375, 0.0, 0.625, 0.0, 0.625, 0.25, 0.375, 0.25, 0.375, 0.25, 0.625, 0.25, 0.625, 0.5, 0.375, 0.5, 0.375, 0.5, 0.625, 0.5, 0.625, 0.75, 0.375, 0.75, 0.375, 0.75, 0.625, 0.75, 0.625, 1.0, 0.375, 1.0, 0.125, 0.5, 0.375, 0.5, 0.375, 0.75, 0.125, 0.75, 0.625, 0.5, 0.875, 0.5, 0.875, 0.75, 0.625, 0.75])
me_cube_006.use_remesh_fix_poles = True
me_cube_006.use_remesh_preserve_attributes = False
me_cube_006.use_mirror_vertex_groups = False
me_cube_006.update()
me_cube_007 = bpy.data.meshes.new('Cube.007')
me_cube_007.from_pydata([(-1.0, -1.0, -1.0), (-1.0, -1.0, 1.0), (-1.0, 1.0, -1.0), (-1.0, 1.0, 1.0), (1.0, -1.0, -1.0), (1.0, -1.0, 1.0), (1.0, 1.0, -1.0), (1.0, 1.0, 1.0)], [], [(0, 1, 3, 2), (2, 3, 7, 6), (6, 7, 5, 4), (4, 5, 1, 0), (2, 6, 4, 0), (7, 3, 1, 5)])
_uv = me_cube_007.uv_layers.new(name='UVMap')
_uv.uv.foreach_set('vector', [0.375, 0.0, 0.625, 0.0, 0.625, 0.25, 0.375, 0.25, 0.375, 0.25, 0.625, 0.25, 0.625, 0.5, 0.375, 0.5, 0.375, 0.5, 0.625, 0.5, 0.625, 0.75, 0.375, 0.75, 0.375, 0.75, 0.625, 0.75, 0.625, 1.0, 0.375, 1.0, 0.125, 0.5, 0.375, 0.5, 0.375, 0.75, 0.125, 0.75, 0.625, 0.5, 0.875, 0.5, 0.875, 0.75, 0.625, 0.75])
me_cube_007.use_remesh_fix_poles = True
me_cube_007.use_remesh_preserve_attributes = False
me_cube_007.use_mirror_vertex_groups = False
me_cube_007.update()
me_cube_008 = bpy.data.meshes.new('Cube.008')
me_cube_008.from_pydata([(-1.0, -1.0, -1.0), (-1.0, -1.0, 1.0), (-1.0, 1.0, -1.0), (-1.0, 1.0, 1.0), (1.0, -1.0, -1.0), (1.0, -1.0, 1.0), (1.0, 1.0, -1.0), (1.0, 1.0, 1.0)], [], [(0, 1, 3, 2), (2, 3, 7, 6), (6, 7, 5, 4), (4, 5, 1, 0), (2, 6, 4, 0), (7, 3, 1, 5)])
_uv = me_cube_008.uv_layers.new(name='UVMap')
_uv.uv.foreach_set('vector', [0.375, 0.0, 0.625, 0.0, 0.625, 0.25, 0.375, 0.25, 0.375, 0.25, 0.625, 0.25, 0.625, 0.5, 0.375, 0.5, 0.375, 0.5, 0.625, 0.5, 0.625, 0.75, 0.375, 0.75, 0.375, 0.75, 0.625, 0.75, 0.625, 1.0, 0.375, 1.0, 0.125, 0.5, 0.375, 0.5, 0.375, 0.75, 0.125, 0.75, 0.625, 0.5, 0.875, 0.5, 0.875, 0.75, 0.625, 0.75])
me_cube_008.use_remesh_fix_poles = True
me_cube_008.use_remesh_preserve_attributes = False
me_cube_008.use_mirror_vertex_groups = False
me_cube_008.update()

# ---- objects
ob_placesize = bpy.data.objects.new('PlaceSize', me_cube_003)
ob_bed_with_garter = bpy.data.objects.new('Bed with Garter', me_cube_002)
ob_dry_place = bpy.data.objects.new('Dry Place', me_plane_003)
ob_wet_place = bpy.data.objects.new('Wet Place', me_plane_002)
ob_peas_small_002 = bpy.data.objects.new('Peas Small.002', me_cylinder_007)
ob_peas_average_002 = bpy.data.objects.new('Peas Average.002', me_cylinder_008)
ob_peas_big_002 = bpy.data.objects.new('Peas Big.002', me_cylinder_009)
ob_cube_001 = bpy.data.objects.new('Cube.001', me_cube_004)
ob_cube_002 = bpy.data.objects.new('Cube.002', me_cube_005)
ob_cube_003 = bpy.data.objects.new('Cube.003', me_cube_006)
ob_cube_004 = bpy.data.objects.new('Cube.004', me_cube_007)
ob_cube_005 = bpy.data.objects.new('Cube.005', me_cube_008)

# ---- transforms, parenting, visibility, modifiers, constraints
ob_placesize.location = (6.975, 2.08, 1.758)
ob_placesize.scale = (0.7396, 0.7396, 0.7396)
ob_placesize.lineart.crease_threshold = 0.0
ob_bed_with_garter.location = (0.0, 0.0, 0.0)
ob_bed_with_garter.lock_rotations_4d = False
ob_bed_with_garter.empty_display_type = 'ARROWS'
ob_bed_with_garter.lineart.crease_threshold = 0.0
ob_dry_place.location = (3.0, -1.0, 0.7667)
ob_dry_place.scale = (0.8149, 0.8149, 0.8149)
ob_dry_place.lineart.crease_threshold = 0.0
ob_wet_place.location = (1.0, -1.0, 0.7667)
ob_wet_place.scale = (0.8149, 0.8149, 0.8149)
ob_wet_place.lineart.crease_threshold = 0.0
ob_peas_small_002.location = (5.0, -1.0, 0.73)
ob_peas_small_002.scale = (1.414, 1.414, 1.414)
ob_peas_small_002.lineart.crease_threshold = 0.0
ob_peas_average_002.location = (3.0, -1.0, 0.73)
ob_peas_average_002.scale = (1.414, 1.414, 1.414)
ob_peas_average_002.lineart.crease_threshold = 0.0
_m = ob_peas_average_002.modifiers.new('Auto Smooth', 'NODES')
_m.node_group = ng_auto_smooth
_gi = [s.identifier for s in ng_auto_smooth.interface.items_tree if s.item_type == 'SOCKET' and s.in_out == 'INPUT']
_m[_gi[1]] = 0.5236  # Angle
ob_peas_big_002.location = (1.0, -1.0, 0.73)
ob_peas_big_002.scale = (1.414, 1.414, 1.414)
ob_peas_big_002.lineart.crease_threshold = 0.0
_m = ob_peas_big_002.modifiers.new('Auto Smooth', 'NODES')
_m.node_group = ng_auto_smooth
_gi = [s.identifier for s in ng_auto_smooth.interface.items_tree if s.item_type == 'SOCKET' and s.in_out == 'INPUT']
_m[_gi[1]] = 0.5236  # Angle
ob_cube_001.location = (1.0, 3.0, 1.0)
ob_cube_001.scale = (0.7396, 0.7396, 0.7396)
ob_cube_001.lineart.crease_threshold = 0.0
ob_cube_002.location = (3.0, 3.0, 1.0)
ob_cube_002.scale = (0.7396, 0.7396, 0.7396)
ob_cube_002.lineart.crease_threshold = 0.0
ob_cube_003.location = (5.0, 3.0, 1.0)
ob_cube_003.scale = (0.7396, 0.7396, 0.7396)
ob_cube_003.lineart.crease_threshold = 0.0
ob_cube_004.location = (7.0, 3.0, 1.0)
ob_cube_004.scale = (0.7396, 0.7396, 0.7396)
ob_cube_004.lineart.crease_threshold = 0.0
ob_cube_005.location = (7.0, 1.0, 1.0)
ob_cube_005.scale = (0.7396, 0.7396, 0.7396)
ob_cube_005.lineart.crease_threshold = 0.0

# ---- collection membership
scene.collection.objects.link(ob_placesize)
scene.collection.objects.link(ob_bed_with_garter)
scene.collection.objects.link(ob_dry_place)
scene.collection.objects.link(ob_wet_place)
scene.collection.objects.link(ob_peas_small_002)
scene.collection.objects.link(ob_peas_average_002)
scene.collection.objects.link(ob_peas_big_002)
col_places.objects.link(ob_cube_001)
col_places.objects.link(ob_cube_002)
col_places.objects.link(ob_cube_003)
col_places.objects.link(ob_cube_004)
col_places.objects.link(ob_cube_005)

# ---- scene / render settings (as saved in the file)
scene.frame_start = 1; scene.frame_end = 250; scene.frame_set(2)
scene.render.engine = 'BLENDER_EEVEE_NEXT'
scene.render.image_settings.exr_codec = 'NONE'
scene.render.simplify_subdivision_render = 0
scene.render.simplify_child_particles_render = 0.0
scene.cycles.use_denoising = False
scene.cycles.samples = 128
scene.cycles.sampling_pattern = 'TABULATED_SOBOL'
scene.cycles.use_adaptive_sampling = False
scene.cycles.use_light_tree = False
scene.view_settings.view_transform = 'Filmic'
bpy.context.view_layer.update()

# ---- added for rendering (the .blend has no active camera and no usable light): camera, sun + grey world if the file has none
cam_auto = bpy.data.cameras.new('AutoCamera')
cam_auto.lens = 50.0
cam_auto.sensor_width = 36.0
cam_auto.clip_end = 1000.0
ob_auto_camera = bpy.data.objects.new('AutoCamera', cam_auto)
scene.collection.objects.link(ob_auto_camera)
ob_auto_camera.location = (14.6608, -11.9143, 11.5297)
ob_auto_camera.rotation_euler = (1.09748, -7.21219e-08, 0.694738)
scene.camera = ob_auto_camera
light_auto_sun = bpy.data.lights.new('AutoSun', 'SUN')
light_auto_sun.energy = 3.0
light_auto_sun.angle = 0.0523599
ob_auto_sun = bpy.data.objects.new('AutoSun', light_auto_sun)
scene.collection.objects.link(ob_auto_sun)
ob_auto_sun.rotation_euler = (0.872665, 0.174533, 0.523599)
if scene.world is None:
    world_auto = bpy.data.worlds.new('AutoWorld')
    world_auto.color = (0.3, 0.3, 0.3)
    scene.world = world_auto
bpy.context.view_layer.update()
